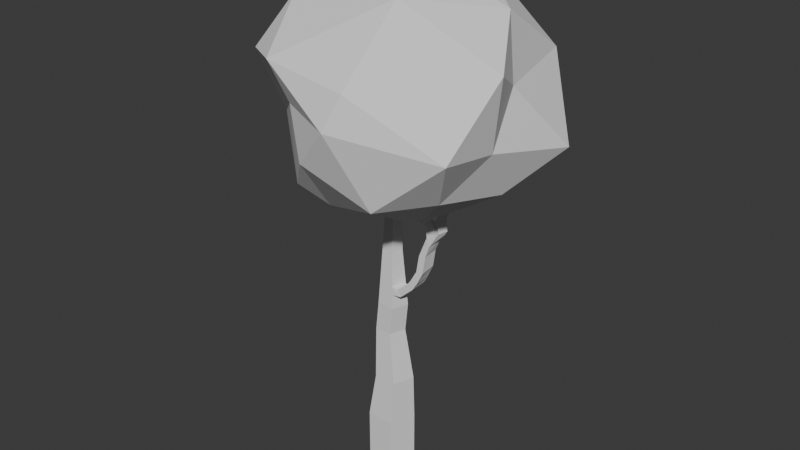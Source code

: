 # Source: Tree.blend  (saved by Blender 4.4.32; exported with 4.5.12 LTS)
import bpy
from mathutils import Matrix  # noqa: F401  (used for matrix-valued properties, if any)

bpy.ops.wm.read_factory_settings(use_empty=True)
scene = bpy.context.scene
scene.name = 'Scene'

# ---- collections
col_collection = bpy.data.collections.new('Collection'); scene.collection.children.link(col_collection)
col_collection_2 = bpy.data.collections.new('Collection 2'); scene.collection.children.link(col_collection_2)

# ---- world
world_world = bpy.data.worlds.new('World'); scene.world = world_world
world_world.use_nodes = True; world_world.node_tree.nodes.clear()
_N = world_world.node_tree.nodes; _L = world_world.node_tree.links
n0 = _N.new('ShaderNodeOutputWorld'); n0.name = 'World Output'; n0.location = (300, 300)
n1 = _N.new('ShaderNodeBackground'); n1.name = 'Background'; n1.location = (10, 300)
n1.inputs[0].default_value = (0.05088, 0.05088, 0.05088, 1.0)
_L.new(n1.outputs[0], n0.inputs[0])
n0.is_active_output = True
world_world.color = (0.05088, 0.05088, 0.05088)
world_world.sun_shadow_jitter_overblur = 0.0

# ---- meshes
me_cone = bpy.data.meshes.new('Cone')
me_cone.from_pydata([(0.0, 1.0, -1.0), (-7.451e-09, 1.0, 1.0), (0.9511, 0.309, -1.0), (0.9503, 0.309, 0.9633), (0.5878, -0.809, -1.0), (0.5873, -0.809, 0.9773), (-0.5878, -0.809, -1.0), (-0.5873, -0.809, 1.023), (-0.9511, 0.309, -1.0), (-0.9503, 0.309, 1.037), (0.9324, 0.2546, 2.926), (0.1487, 0.824, 2.92), (0.6331, -0.6667, 2.924), (-0.3356, -0.6667, 2.917), (-0.635, 0.2546, 2.915), (0.5353, 0.1928, 5.155), (-0.05794, 0.6238, 5.159), (0.3087, -0.5047, 5.156), (-0.4246, -0.5047, 5.162), (-0.6512, 0.1928, 5.164), (0.6725, 0.1928, 6.406), (0.07983, 0.6238, 6.434), (0.4461, -0.5047, 6.416), (-0.2864, -0.5047, 6.451), (-0.5128, 0.1928, 6.461), (0.4397, 0.1281, 8.873), (0.04539, 0.4146, 8.879), (0.2891, -0.3354, 8.875), (-0.1983, -0.3354, 8.883), (-0.3489, 0.1281, 8.885), (0.4606, 0.1125, 10.39), (0.1143, 0.3642, 10.39), (0.3283, -0.2946, 10.39), (-0.09976, -0.2946, 10.4), (-0.232, 0.1125, 10.4), (0.3315, 0.0768, 11.56), (0.09514, 0.2485, 11.56), (0.2412, -0.2011, 11.56), (-0.05093, -0.2011, 11.55), (-0.1412, 0.0768, 11.55), (0.1047, 0.3064, 10.98), (0.396, 0.09467, 10.97), (-0.07534, -0.2478, 10.98), (-0.1866, 0.09467, 10.98), (0.2848, -0.2478, 10.98), (-0.2905, 0.1203, 9.642), (0.07983, 0.3894, 9.637), (0.3087, -0.315, 9.633), (-0.149, -0.315, 9.64), (0.4501, 0.1203, 9.631), (0.06261, 0.5192, 7.656), (0.5561, 0.1604, 7.639), (-0.2424, -0.4201, 7.667), (-0.4309, 0.1604, 7.673), (0.3676, -0.4201, 7.646), (0.054, 0.4669, 8.268), (-0.2203, -0.3778, 8.275), (0.4979, 0.1443, 8.256), (-0.3899, 0.1443, 8.279), (0.3283, -0.3778, 8.26), (0.06261, 0.402, 9.258), (-0.1737, -0.3252, 9.261), (0.4449, 0.1242, 9.252), (-0.3197, 0.1242, 9.264), (0.2989, -0.3252, 9.254), (-0.2613, 0.1164, 10.02), (0.3185, -0.3048, 10.01), (0.09705, 0.3768, 10.02), (-0.1244, -0.3048, 10.02), (0.4554, 0.1164, 10.01), (0.4283, 0.1036, 10.68), (-0.2093, 0.1036, 10.69), (0.3065, -0.2712, 10.68), (0.1095, 0.3353, 10.68), (-0.08755, -0.2712, 10.69), (0.09992, 0.2774, 11.27), (-0.06314, -0.2245, 11.26), (0.3638, 0.08573, 11.27), (-0.1639, 0.08573, 11.26), (0.263, -0.2245, 11.27), (0.6169, 0.1771, 7.026), (-0.4718, 0.1766, 7.067), (0.4103, -0.4621, 7.029), (0.07122, 0.5715, 7.045), (-0.2644, -0.4624, 7.059), (0.6434, 0.1847, 6.714), (-0.4923, 0.1847, 6.764), (0.4265, -0.4835, 6.724), (0.07552, 0.5977, 6.739), (-0.2754, -0.4835, 6.755), (0.06691, 0.5454, 7.351), (-0.2534, -0.4412, 7.363), (0.5817, 0.1683, 7.333), (-0.4513, 0.1685, 7.37), (0.3845, -0.4417, 7.335), (-0.582, 0.1928, 5.813), (0.01095, 0.6238, 5.796), (0.3774, -0.5047, 5.786), (-0.3555, -0.5047, 5.806), (0.6039, 0.1928, 5.78), (-0.0235, 0.6238, 5.478), (-0.3901, -0.5047, 5.484), (0.5696, 0.1928, 5.467), (-0.6166, 0.1928, 5.488), (0.3431, -0.5047, 5.471), (-0.5474, 0.1928, 6.137), (0.4117, -0.5047, 6.101), (0.04539, 0.6238, 6.115), (-0.321, -0.5047, 6.129), (0.6382, 0.1928, 6.093), (-0.3801, -0.5857, 4.039), (-0.6431, 0.2237, 4.039), (0.7339, 0.2237, 4.04), (0.4709, -0.5857, 4.04), (0.04539, 0.7239, 4.04), (-0.4024, -0.5452, 4.601), (0.6346, 0.2082, 4.597), (-0.6471, 0.2082, 4.602), (0.3898, -0.5452, 4.598), (-0.006276, 0.6739, 4.6), (-0.639, 0.2392, 3.477), (0.552, -0.6262, 3.482), (0.09705, 0.774, 3.48), (-0.3579, -0.6262, 3.478), (0.8331, 0.2392, 3.483), (-0.4615, -0.7378, 1.97), (-0.7927, 0.2818, 1.976), (0.9414, 0.2818, 1.945), (0.6102, -0.7378, 1.951), (0.07436, 0.912, 1.96), (-0.3986, -0.7022, 2.443), (0.9369, 0.2682, 2.436), (-0.7138, 0.2682, 2.445), (0.6216, -0.7022, 2.437), (0.1115, 0.868, 2.44), (-0.8707, 0.2953, 1.511), (0.5989, -0.7731, 1.469), (0.03755, 0.9556, 1.485), (-0.5238, -0.7731, 1.501), (0.9458, 0.2953, 1.459), (-3.725e-09, 1.0, 0.0), (0.9507, 0.309, -0.01837), (0.5876, -0.809, -0.01135), (-0.5876, -0.809, 0.01135), (-0.9507, 0.309, 0.01837), (0.9509, 0.309, -0.5092), (0.5877, -0.809, -0.5057), (-0.5877, -0.809, -0.4943), (-0.9509, 0.309, -0.4908), (-1.863e-09, 1.0, -0.5), (0.0, -0.809, -1.0), (0.0, -0.809, 1.0), (0.1487, -0.6667, 2.92), (-0.05794, -0.5047, 5.159), (0.07983, -0.5047, 6.434), (0.04539, -0.3354, 8.879), (0.1143, -0.2946, 10.39), (0.09514, -0.2011, 11.56), (0.1047, -0.2478, 10.98), (0.07983, -0.315, 9.637), (0.06261, -0.4201, 7.656), (0.054, -0.3778, 8.268), (0.06261, -0.3252, 9.258), (0.09705, -0.3048, 10.02), (0.1095, -0.2712, 10.68), (0.09992, -0.2245, 11.27), (0.07122, -0.4624, 7.045), (0.07552, -0.4835, 6.739), (0.06691, -0.4412, 7.351), (0.01095, -0.5047, 5.796), (-0.0235, -0.5047, 5.478), (0.04539, -0.5047, 6.115), (0.04539, -0.5857, 4.04), (-0.006275, -0.5452, 4.6), (0.09705, -0.6262, 3.48), (0.07436, -0.7378, 1.96), (0.1115, -0.7022, 2.44), (0.03755, -0.7731, 1.485), (0.0, -0.809, 5.96e-08), (0.0, -0.809, -0.5), (0.7929, 0.2146, 7.384), (0.9609, 0.2185, 7.124), (0.6394, -0.4052, 7.326), (0.7998, -0.431, 7.063), (1.174, 0.229, 7.825), (1.46, 0.238, 7.706), (1.109, -0.4019, 7.731), (1.392, -0.4232, 7.608), (1.319, 0.244, 8.083), (1.624, 0.2586, 8.032), (1.291, -0.3898, 7.99), (1.594, -0.4057, 7.936), (1.536, 0.274, 8.54), (1.845, 0.2953, 8.557), (1.543, -0.3618, 8.457), (1.851, -0.3709, 8.47), (1.601, 0.3426, 9.242), (1.909, 0.3656, 9.274), (1.615, -0.2934, 9.162), (1.922, -0.3009, 9.19), (1.864, 0.2475, 9.96), (2.108, 0.4014, 9.772), (1.816, -0.08371, 9.926), (2.068, -0.2621, 9.674), (2.174, 0.1962, 10.14), (2.389, 0.2866, 10.09), (2.112, -0.0112, 10.16), (2.287, -0.1356, 10.09), (1.741, 0.3078, 10.33), (1.689, -0.02306, 10.3), (2.042, 0.2471, 10.48), (1.997, 0.03494, 10.46), (1.613, 0.2782, 10.53), (1.581, 0.04627, 10.5), (1.817, 0.2378, 10.64), (1.788, 0.08898, 10.63), (1.501, 0.3164, 10.78), (1.46, 0.08529, 10.76), (1.72, 0.271, 10.86), (1.685, 0.1229, 10.85), (1.361, 0.3649, 11.09), (1.315, 0.1344, 11.08), (1.584, 0.317, 11.16), (1.547, 0.1694, 11.16), (1.267, 0.4307, 11.49), (1.225, 0.1996, 11.47), (1.485, 0.3853, 11.57), (1.45, 0.2373, 11.56), (1.131, 0.4627, 11.71), (1.1, 0.2308, 11.69), (1.335, 0.4223, 11.83), (1.307, 0.2735, 11.81), (2.262, 0.2547, 10.31), (2.477, 0.3443, 10.26), (2.2, 0.04753, 10.33), (2.373, -0.07763, 10.26), (2.162, 0.2909, 10.56), (2.378, 0.3933, 10.56), (2.108, 0.08009, 10.55), (2.3, -0.03277, 10.52), (2.177, 0.3746, 10.9), (2.391, 0.4626, 10.84), (2.114, 0.168, 10.93), (2.285, 0.04137, 10.86), (2.291, 0.5001, 11.34), (2.507, 0.5935, 11.3), (2.231, 0.2918, 11.36), (2.41, 0.1701, 11.3), (2.21, 0.6571, 12.09), (2.425, 0.7607, 12.1), (2.157, 0.4461, 12.09), (2.35, 0.3344, 12.06)], [], [(140, 1, 3, 141), (141, 3, 5, 142), (178, 151, 7, 143), (132, 130, 13, 14), (143, 7, 9, 144), (144, 9, 1, 140), (0, 2, 4, 150, 6, 8), (117, 115, 18, 19), (133, 131, 10, 12), (134, 132, 14, 11), (131, 134, 11, 10), (176, 133, 12, 152), (107, 105, 24, 21), (118, 116, 15, 17), (119, 117, 19, 16), (173, 118, 17, 153), (116, 119, 16, 15), (57, 55, 26, 25), (171, 106, 22, 154), (109, 107, 21, 20), (105, 108, 23, 24), (106, 109, 20, 22), (67, 65, 34, 31), (58, 56, 28, 29), (59, 57, 25, 27), (55, 58, 29, 26), (161, 59, 27, 155), (77, 75, 36, 35), (163, 66, 32, 156), (69, 67, 31, 30), (65, 68, 33, 34), (66, 69, 30, 32), (35, 36, 39, 38, 157, 37), (78, 76, 38, 39), (79, 77, 35, 37), (75, 78, 39, 36), (165, 79, 37, 157), (164, 72, 44, 158), (73, 71, 43, 40), (72, 70, 41, 44), (71, 74, 42, 43), (70, 73, 40, 41), (64, 62, 49, 47), (63, 61, 48, 45), (62, 60, 46, 49), (162, 64, 47, 159), (60, 63, 45, 46), (168, 94, 54, 160), (90, 93, 53, 50), (94, 92, 51, 54), (93, 91, 52, 53), (92, 90, 50, 51), (160, 54, 59, 161), (50, 53, 58, 55), (54, 51, 57, 59), (53, 52, 56, 58), (51, 50, 55, 57), (26, 29, 63, 60), (155, 27, 64, 162), (25, 26, 60, 62), (29, 28, 61, 63), (27, 25, 62, 64), (47, 49, 69, 66), (45, 48, 68, 65), (49, 46, 67, 69), (159, 47, 66, 163), (46, 45, 65, 67), (30, 31, 73, 70), (34, 33, 74, 71), (32, 30, 70, 72), (31, 34, 71, 73), (156, 32, 72, 164), (158, 44, 79, 165), (40, 43, 78, 75), (44, 41, 77, 79), (43, 42, 76, 78), (41, 40, 75, 77), (85, 88, 83, 80), (86, 89, 84, 81), (87, 85, 80, 82), (88, 86, 81, 83), (167, 87, 82, 166), (154, 22, 87, 167), (21, 24, 86, 88), (22, 20, 85, 87), (24, 23, 89, 86), (20, 21, 88, 85), (80, 83, 90, 92), (81, 84, 91, 93), (94, 82, 183, 182), (83, 81, 93, 90), (166, 82, 94, 168), (104, 102, 99, 97), (103, 101, 98, 95), (102, 100, 96, 99), (170, 104, 97, 169), (100, 103, 95, 96), (16, 19, 103, 100), (153, 17, 104, 170), (15, 16, 100, 102), (19, 18, 101, 103), (17, 15, 102, 104), (97, 99, 109, 106), (95, 98, 108, 105), (99, 96, 107, 109), (169, 97, 106, 171), (96, 95, 105, 107), (124, 122, 114, 112), (174, 121, 113, 172), (122, 120, 111, 114), (121, 124, 112, 113), (120, 123, 110, 111), (112, 114, 119, 116), (172, 113, 118, 173), (114, 111, 117, 119), (113, 112, 116, 118), (111, 110, 115, 117), (14, 13, 123, 120), (12, 10, 124, 121), (11, 14, 120, 122), (152, 12, 121, 174), (10, 11, 122, 124), (177, 136, 128, 175), (139, 137, 129, 127), (137, 135, 126, 129), (136, 139, 127, 128), (135, 138, 125, 126), (175, 128, 133, 176), (127, 129, 134, 131), (129, 126, 132, 134), (128, 127, 131, 133), (126, 125, 130, 132), (9, 7, 138, 135), (5, 3, 139, 136), (1, 9, 135, 137), (3, 1, 137, 139), (151, 5, 136, 177), (148, 144, 140, 149), (147, 143, 144, 148), (179, 178, 143, 147), (145, 141, 142, 146), (149, 140, 141, 145), (0, 149, 145, 2), (2, 145, 146, 4), (150, 179, 147, 6), (6, 147, 148, 8), (8, 148, 149, 0), (4, 146, 179, 150), (146, 142, 178, 179), (7, 151, 177, 138), (125, 175, 176, 130), (138, 177, 175, 125), (13, 152, 174, 123), (110, 172, 173, 115), (123, 174, 172, 110), (98, 169, 171, 108), (18, 153, 170, 101), (101, 170, 169, 98), (84, 166, 168, 91), (23, 154, 167, 89), (89, 167, 166, 84), (42, 158, 165, 76), (33, 156, 164, 74), (48, 159, 163, 68), (28, 155, 162, 61), (52, 160, 161, 56), (91, 168, 160, 52), (61, 162, 159, 48), (74, 164, 158, 42), (76, 165, 157, 38), (68, 163, 156, 33), (56, 161, 155, 28), (108, 171, 154, 23), (115, 173, 153, 18), (130, 176, 152, 13), (142, 5, 151, 178), (180, 182, 186, 184), (80, 92, 180, 181), (82, 80, 181, 183), (92, 94, 182, 180), (186, 187, 191, 190), (182, 183, 187, 186), (183, 181, 185, 187), (181, 180, 184, 185), (191, 189, 193, 195), (187, 185, 189, 191), (185, 184, 188, 189), (184, 186, 190, 188), (192, 194, 198, 196), (189, 188, 192, 193), (188, 190, 194, 192), (190, 191, 195, 194), (199, 197, 201, 203), (194, 195, 199, 198), (195, 193, 197, 199), (193, 192, 196, 197), (203, 201, 205, 207), (197, 196, 200, 201), (196, 198, 202, 200), (198, 199, 203, 202), (207, 205, 233, 235), (201, 200, 204, 205), (200, 202, 209, 208), (202, 203, 207, 206), (209, 211, 215, 213), (204, 200, 208, 210), (202, 206, 211, 209), (206, 204, 210, 211), (215, 214, 218, 219), (211, 210, 214, 215), (210, 208, 212, 214), (208, 209, 213, 212), (218, 216, 220, 222), (214, 212, 216, 218), (212, 213, 217, 216), (213, 215, 219, 217), (221, 223, 227, 225), (216, 217, 221, 220), (217, 219, 223, 221), (219, 218, 222, 223), (226, 224, 228, 230), (223, 222, 226, 227), (222, 220, 224, 226), (220, 221, 225, 224), (228, 229, 231, 230), (224, 225, 229, 228), (225, 227, 231, 229), (227, 226, 230, 231), (234, 235, 239, 238), (205, 204, 232, 233), (204, 206, 234, 232), (206, 207, 235, 234), (239, 237, 241, 243), (235, 233, 237, 239), (233, 232, 236, 237), (232, 234, 238, 236), (240, 242, 246, 244), (237, 236, 240, 241), (236, 238, 242, 240), (238, 239, 243, 242), (247, 245, 249, 251), (242, 243, 247, 246), (243, 241, 245, 247), (241, 240, 244, 245), (251, 249, 248, 250), (245, 244, 248, 249), (244, 246, 250, 248), (246, 247, 251, 250)])
_uv = me_cone.uv_layers.new(name='UVMap')
_uv.uv.foreach_set('vector', [1.0, 0.75, 1.0, 1.0, 0.8, 1.0, 0.8, 0.75, 0.8, 0.75, 0.8, 1.0, 0.6, 1.0, 0.6, 0.75, 0.5, 0.75, 0.5, 1.0, 0.4, 1.0, 0.4, 0.75, 0.2, 1.0, 0.4, 1.0, 0.4, 1.0, 0.2, 1.0, 0.4, 0.75, 0.4, 1.0, 0.2, 1.0, 0.2, 0.75, 0.2, 0.75, 0.2, 1.0, 2.98e-08, 1.0, 2.98e-08, 0.75, 0.75, 0.49, 0.9783, 0.3242, 0.8911, 0.05584, 0.75, 0.05584, 0.6089, 0.05584, 0.5217, 0.3242, 0.2, 1.0, 0.4, 1.0, 0.4, 1.0, 0.2, 1.0, 0.6, 1.0, 0.8, 1.0, 0.8, 1.0, 0.6, 1.0, 2.98e-08, 1.0, 0.2, 1.0, 0.2, 1.0, 2.98e-08, 1.0, 0.8, 1.0, 1.0, 1.0, 1.0, 1.0, 0.8, 1.0, 0.5, 1.0, 0.6, 1.0, 0.6, 1.0, 0.5, 1.0, 2.98e-08, 1.0, 0.2, 1.0, 0.2, 1.0, 2.98e-08, 1.0, 0.6, 1.0, 0.8, 1.0, 0.8, 1.0, 0.6, 1.0, 2.98e-08, 1.0, 0.2, 1.0, 0.2, 1.0, 2.98e-08, 1.0, 0.5, 1.0, 0.6, 1.0, 0.6, 1.0, 0.5, 1.0, 0.8, 1.0, 1.0, 1.0, 1.0, 1.0, 0.8, 1.0, 0.8, 1.0, 1.0, 1.0, 1.0, 1.0, 0.8, 1.0, 0.5, 1.0, 0.6, 1.0, 0.6, 1.0, 0.5, 1.0, 0.8, 1.0, 1.0, 1.0, 1.0, 1.0, 0.8, 1.0, 0.2, 1.0, 0.4, 1.0, 0.4, 1.0, 0.2, 1.0, 0.6, 1.0, 0.8, 1.0, 0.8, 1.0, 0.6, 1.0, 2.98e-08, 1.0, 0.2, 1.0, 0.2, 1.0, 2.98e-08, 1.0, 0.2, 1.0, 0.4, 1.0, 0.4, 1.0, 0.2, 1.0, 0.6, 1.0, 0.8, 1.0, 0.8, 1.0, 0.6, 1.0, 2.98e-08, 1.0, 0.2, 1.0, 0.2, 1.0, 2.98e-08, 1.0, 0.5, 1.0, 0.6, 1.0, 0.6, 1.0, 0.5, 1.0, 0.8, 1.0, 1.0, 1.0, 1.0, 1.0, 0.8, 1.0, 0.5, 1.0, 0.6, 1.0, 0.6, 1.0, 0.5, 1.0, 0.8, 1.0, 1.0, 1.0, 1.0, 1.0, 0.8, 1.0, 0.2, 1.0, 0.4, 1.0, 0.4, 1.0, 0.2, 1.0, 0.6, 1.0, 0.8, 1.0, 0.8, 1.0, 0.6, 1.0, 0.4783, 0.3242, 0.25, 0.49, 0.02175, 0.3242, 0.1089, 0.05584, 0.25, 0.05584, 0.3911, 0.05584, 0.2, 1.0, 0.4, 1.0, 0.4, 1.0, 0.2, 1.0, 0.6, 1.0, 0.8, 1.0, 0.8, 1.0, 0.6, 1.0, 2.98e-08, 1.0, 0.2, 1.0, 0.2, 1.0, 2.98e-08, 1.0, 0.5, 1.0, 0.6, 1.0, 0.6, 1.0, 0.5, 1.0, 0.5, 1.0, 0.6, 1.0, 0.6, 1.0, 0.5, 1.0, 2.98e-08, 1.0, 0.2, 1.0, 0.2, 1.0, 2.98e-08, 1.0, 0.6, 1.0, 0.8, 1.0, 0.8, 1.0, 0.6, 1.0, 0.2, 1.0, 0.4, 1.0, 0.4, 1.0, 0.2, 1.0, 0.8, 1.0, 1.0, 1.0, 1.0, 1.0, 0.8, 1.0, 0.6, 1.0, 0.8, 1.0, 0.8, 1.0, 0.6, 1.0, 0.2, 1.0, 0.4, 1.0, 0.4, 1.0, 0.2, 1.0, 0.8, 1.0, 1.0, 1.0, 1.0, 1.0, 0.8, 1.0, 0.5, 1.0, 0.6, 1.0, 0.6, 1.0, 0.5, 1.0, 2.98e-08, 1.0, 0.2, 1.0, 0.2, 1.0, 2.98e-08, 1.0, 0.5, 1.0, 0.6, 1.0, 0.6, 1.0, 0.5, 1.0, 2.98e-08, 1.0, 0.2, 1.0, 0.2, 1.0, 2.98e-08, 1.0, 0.6, 1.0, 0.8, 1.0, 0.8, 1.0, 0.6, 1.0, 0.2, 1.0, 0.4, 1.0, 0.4, 1.0, 0.2, 1.0, 0.8, 1.0, 1.0, 1.0, 1.0, 1.0, 0.8, 1.0, 0.5, 1.0, 0.6, 1.0, 0.6, 1.0, 0.5, 1.0, 2.98e-08, 1.0, 0.2, 1.0, 0.2, 1.0, 2.98e-08, 1.0, 0.6, 1.0, 0.8, 1.0, 0.8, 1.0, 0.6, 1.0, 0.2, 1.0, 0.4, 1.0, 0.4, 1.0, 0.2, 1.0, 0.8, 1.0, 1.0, 1.0, 1.0, 1.0, 0.8, 1.0, 2.98e-08, 1.0, 0.2, 1.0, 0.2, 1.0, 2.98e-08, 1.0, 0.5, 1.0, 0.6, 1.0, 0.6, 1.0, 0.5, 1.0, 0.8, 1.0, 1.0, 1.0, 1.0, 1.0, 0.8, 1.0, 0.2, 1.0, 0.4, 1.0, 0.4, 1.0, 0.2, 1.0, 0.6, 1.0, 0.8, 1.0, 0.8, 1.0, 0.6, 1.0, 0.6, 1.0, 0.8, 1.0, 0.8, 1.0, 0.6, 1.0, 0.2, 1.0, 0.4, 1.0, 0.4, 1.0, 0.2, 1.0, 0.8, 1.0, 1.0, 1.0, 1.0, 1.0, 0.8, 1.0, 0.5, 1.0, 0.6, 1.0, 0.6, 1.0, 0.5, 1.0, 2.98e-08, 1.0, 0.2, 1.0, 0.2, 1.0, 2.98e-08, 1.0, 0.8, 1.0, 1.0, 1.0, 1.0, 1.0, 0.8, 1.0, 0.2, 1.0, 0.4, 1.0, 0.4, 1.0, 0.2, 1.0, 0.6, 1.0, 0.8, 1.0, 0.8, 1.0, 0.6, 1.0, 2.98e-08, 1.0, 0.2, 1.0, 0.2, 1.0, 2.98e-08, 1.0, 0.5, 1.0, 0.6, 1.0, 0.6, 1.0, 0.5, 1.0, 0.5, 1.0, 0.6, 1.0, 0.6, 1.0, 0.5, 1.0, 2.98e-08, 1.0, 0.2, 1.0, 0.2, 1.0, 2.98e-08, 1.0, 0.6, 1.0, 0.8, 1.0, 0.8, 1.0, 0.6, 1.0, 0.2, 1.0, 0.4, 1.0, 0.4, 1.0, 0.2, 1.0, 0.8, 1.0, 1.0, 1.0, 1.0, 1.0, 0.8, 1.0, 0.8, 1.0, 1.0, 1.0, 1.0, 1.0, 0.8, 1.0, 0.2, 1.0, 0.4, 1.0, 0.4, 1.0, 0.2, 1.0, 0.6, 1.0, 0.8, 1.0, 0.8, 1.0, 0.6, 1.0, 2.98e-08, 1.0, 0.2, 1.0, 0.2, 1.0, 2.98e-08, 1.0, 0.5, 1.0, 0.6, 1.0, 0.6, 1.0, 0.5, 1.0, 0.5, 1.0, 0.6, 1.0, 0.6, 1.0, 0.5, 1.0, 2.98e-08, 1.0, 0.2, 1.0, 0.2, 1.0, 2.98e-08, 1.0, 0.6, 1.0, 0.8, 1.0, 0.8, 1.0, 0.6, 1.0, 0.2, 1.0, 0.4, 1.0, 0.4, 1.0, 0.2, 1.0, 0.8, 1.0, 1.0, 1.0, 1.0, 1.0, 0.8, 1.0, 0.8, 1.0, 1.0, 1.0, 1.0, 1.0, 0.8, 1.0, 0.2, 1.0, 0.4, 1.0, 0.4, 1.0, 0.2, 1.0, 0.6, 1.0, 0.6, 1.0, 0.6, 1.0, 0.6, 1.0, 2.98e-08, 1.0, 0.2, 1.0, 0.2, 1.0, 2.98e-08, 1.0, 0.5, 1.0, 0.6, 1.0, 0.6, 1.0, 0.5, 1.0, 0.6, 1.0, 0.8, 1.0, 0.8, 1.0, 0.6, 1.0, 0.2, 1.0, 0.4, 1.0, 0.4, 1.0, 0.2, 1.0, 0.8, 1.0, 1.0, 1.0, 1.0, 1.0, 0.8, 1.0, 0.5, 1.0, 0.6, 1.0, 0.6, 1.0, 0.5, 1.0, 2.98e-08, 1.0, 0.2, 1.0, 0.2, 1.0, 2.98e-08, 1.0, 2.98e-08, 1.0, 0.2, 1.0, 0.2, 1.0, 2.98e-08, 1.0, 0.5, 1.0, 0.6, 1.0, 0.6, 1.0, 0.5, 1.0, 0.8, 1.0, 1.0, 1.0, 1.0, 1.0, 0.8, 1.0, 0.2, 1.0, 0.4, 1.0, 0.4, 1.0, 0.2, 1.0, 0.6, 1.0, 0.8, 1.0, 0.8, 1.0, 0.6, 1.0, 0.6, 1.0, 0.8, 1.0, 0.8, 1.0, 0.6, 1.0, 0.2, 1.0, 0.4, 1.0, 0.4, 1.0, 0.2, 1.0, 0.8, 1.0, 1.0, 1.0, 1.0, 1.0, 0.8, 1.0, 0.5, 1.0, 0.6, 1.0, 0.6, 1.0, 0.5, 1.0, 2.98e-08, 1.0, 0.2, 1.0, 0.2, 1.0, 2.98e-08, 1.0, 0.8, 1.0, 1.0, 1.0, 1.0, 1.0, 0.8, 1.0, 0.5, 1.0, 0.6, 1.0, 0.6, 1.0, 0.5, 1.0, 2.98e-08, 1.0, 0.2, 1.0, 0.2, 1.0, 2.98e-08, 1.0, 0.6, 1.0, 0.8, 1.0, 0.8, 1.0, 0.6, 1.0, 0.2, 1.0, 0.4, 1.0, 0.4, 1.0, 0.2, 1.0, 0.8, 1.0, 1.0, 1.0, 1.0, 1.0, 0.8, 1.0, 0.5, 1.0, 0.6, 1.0, 0.6, 1.0, 0.5, 1.0, 2.98e-08, 1.0, 0.2, 1.0, 0.2, 1.0, 2.98e-08, 1.0, 0.6, 1.0, 0.8, 1.0, 0.8, 1.0, 0.6, 1.0, 0.2, 1.0, 0.4, 1.0, 0.4, 1.0, 0.2, 1.0, 0.2, 1.0, 0.4, 1.0, 0.4, 1.0, 0.2, 1.0, 0.6, 1.0, 0.8, 1.0, 0.8, 1.0, 0.6, 1.0, 2.98e-08, 1.0, 0.2, 1.0, 0.2, 1.0, 2.98e-08, 1.0, 0.5, 1.0, 0.6, 1.0, 0.6, 1.0, 0.5, 1.0, 0.8, 1.0, 1.0, 1.0, 1.0, 1.0, 0.8, 1.0, 0.5, 1.0, 0.6, 1.0, 0.6, 1.0, 0.5, 1.0, 0.8, 1.0, 1.0, 1.0, 1.0, 1.0, 0.8, 1.0, 2.98e-08, 1.0, 0.2, 1.0, 0.2, 1.0, 2.98e-08, 1.0, 0.6, 1.0, 0.8, 1.0, 0.8, 1.0, 0.6, 1.0, 0.2, 1.0, 0.4, 1.0, 0.4, 1.0, 0.2, 1.0, 0.5, 1.0, 0.6, 1.0, 0.6, 1.0, 0.5, 1.0, 0.8, 1.0, 1.0, 1.0, 1.0, 1.0, 0.8, 1.0, 2.98e-08, 1.0, 0.2, 1.0, 0.2, 1.0, 2.98e-08, 1.0, 0.6, 1.0, 0.8, 1.0, 0.8, 1.0, 0.6, 1.0, 0.2, 1.0, 0.4, 1.0, 0.4, 1.0, 0.2, 1.0, 0.2, 1.0, 0.4, 1.0, 0.4, 1.0, 0.2, 1.0, 0.6, 1.0, 0.8, 1.0, 0.8, 1.0, 0.6, 1.0, 2.98e-08, 1.0, 0.2, 1.0, 0.2, 1.0, 2.98e-08, 1.0, 0.8, 1.0, 1.0, 1.0, 1.0, 1.0, 0.8, 1.0, 0.5, 1.0, 0.6, 1.0, 0.6, 1.0, 0.5, 1.0, 0.2, 0.625, 0.2, 0.75, 2.98e-08, 0.75, 2.98e-08, 0.625, 0.4, 0.625, 0.4, 0.75, 0.2, 0.75, 0.2, 0.625, 0.5, 0.625, 0.5, 0.75, 0.4, 0.75, 0.4, 0.625, 0.8, 0.625, 0.8, 0.75, 0.6, 0.75, 0.6, 0.625, 1.0, 0.625, 1.0, 0.75, 0.8, 0.75, 0.8, 0.625, 1.0, 0.5, 1.0, 0.625, 0.8, 0.625, 0.8, 0.5, 0.8, 0.5, 0.8, 0.625, 0.6, 0.625, 0.6, 0.5, 0.5, 0.5, 0.5, 0.625, 0.4, 0.625, 0.4, 0.5, 0.4, 0.5, 0.4, 0.625, 0.2, 0.625, 0.2, 0.5, 0.2, 0.5, 0.2, 0.625, 2.98e-08, 0.625, 2.98e-08, 0.5, 0.6, 0.5, 0.6, 0.625, 0.5, 0.625, 0.5, 0.5, 0.6, 0.625, 0.6, 0.75, 0.5, 0.75, 0.5, 0.625, 0.4, 1.0, 0.5, 1.0, 0.5, 1.0, 0.4, 1.0, 0.4, 1.0, 0.5, 1.0, 0.5, 1.0, 0.4, 1.0, 0.4, 1.0, 0.5, 1.0, 0.5, 1.0, 0.4, 1.0, 0.4, 1.0, 0.5, 1.0, 0.5, 1.0, 0.4, 1.0, 0.4, 1.0, 0.5, 1.0, 0.5, 1.0, 0.4, 1.0, 0.4, 1.0, 0.5, 1.0, 0.5, 1.0, 0.4, 1.0, 0.4, 1.0, 0.5, 1.0, 0.5, 1.0, 0.4, 1.0, 0.4, 1.0, 0.5, 1.0, 0.5, 1.0, 0.4, 1.0, 0.4, 1.0, 0.5, 1.0, 0.5, 1.0, 0.4, 1.0, 0.4, 1.0, 0.5, 1.0, 0.5, 1.0, 0.4, 1.0, 0.4, 1.0, 0.5, 1.0, 0.5, 1.0, 0.4, 1.0, 0.4, 1.0, 0.5, 1.0, 0.5, 1.0, 0.4, 1.0, 0.4, 1.0, 0.5, 1.0, 0.5, 1.0, 0.4, 1.0, 0.4, 1.0, 0.5, 1.0, 0.5, 1.0, 0.4, 1.0, 0.4, 1.0, 0.5, 1.0, 0.5, 1.0, 0.4, 1.0, 0.4, 1.0, 0.5, 1.0, 0.5, 1.0, 0.4, 1.0, 0.4, 1.0, 0.5, 1.0, 0.5, 1.0, 0.4, 1.0, 0.4, 1.0, 0.5, 1.0, 0.5, 1.0, 0.4, 1.0, 0.4, 1.0, 0.5, 1.0, 0.5, 1.0, 0.4, 1.0, 0.4, 1.0, 0.5, 1.0, 0.5, 1.0, 0.4, 1.0, 0.4, 1.0, 0.5, 1.0, 0.5, 1.0, 0.4, 1.0, 0.4, 1.0, 0.5, 1.0, 0.5, 1.0, 0.4, 1.0, 0.4, 1.0, 0.5, 1.0, 0.5, 1.0, 0.4, 1.0, 0.4, 1.0, 0.5, 1.0, 0.5, 1.0, 0.4, 1.0, 0.4, 1.0, 0.5, 1.0, 0.5, 1.0, 0.4, 1.0, 0.4, 1.0, 0.5, 1.0, 0.5, 1.0, 0.4, 1.0, 0.6, 0.75, 0.6, 1.0, 0.5, 1.0, 0.5, 0.75, 0.8, 1.0, 0.6, 1.0, 0.6, 1.0, 0.8, 1.0, 0.8, 1.0, 0.8, 1.0, 0.8, 1.0, 0.8, 1.0, 0.6, 1.0, 0.8, 1.0, 0.8, 1.0, 0.6, 1.0, 0.8, 1.0, 0.6, 1.0, 0.6, 1.0, 0.8, 1.0, 0.6, 1.0, 0.6, 1.0, 0.6, 1.0, 0.6, 1.0, 0.6, 1.0, 0.6, 1.0, 0.6, 1.0, 0.6, 1.0, 0.6, 1.0, 0.8, 1.0, 0.8, 1.0, 0.6, 1.0, 0.8, 1.0, 0.8, 1.0, 0.8, 1.0, 0.8, 1.0, 0.6, 1.0, 0.8, 1.0, 0.8, 1.0, 0.6, 1.0, 0.6, 1.0, 0.8, 1.0, 0.8, 1.0, 0.6, 1.0, 0.8, 1.0, 0.8, 1.0, 0.8, 1.0, 0.8, 1.0, 0.8, 1.0, 0.6, 1.0, 0.6, 1.0, 0.8, 1.0, 0.8, 1.0, 0.6, 1.0, 0.6, 1.0, 0.8, 1.0, 0.8, 1.0, 0.8, 1.0, 0.8, 1.0, 0.8, 1.0, 0.8, 1.0, 0.6, 1.0, 0.6, 1.0, 0.8, 1.0, 0.6, 1.0, 0.6, 1.0, 0.6, 1.0, 0.6, 1.0, 0.6, 1.0, 0.8, 1.0, 0.8, 1.0, 0.6, 1.0, 0.6, 1.0, 0.6, 1.0, 0.6, 1.0, 0.6, 1.0, 0.6, 1.0, 0.8, 1.0, 0.8, 1.0, 0.6, 1.0, 0.8, 1.0, 0.8, 1.0, 0.8, 1.0, 0.8, 1.0, 0.6, 1.0, 0.8, 1.0, 0.8, 1.0, 0.6, 1.0, 0.8, 1.0, 0.8, 1.0, 0.8, 1.0, 0.8, 1.0, 0.8, 1.0, 0.6, 1.0, 0.6, 1.0, 0.8, 1.0, 0.6, 1.0, 0.6, 1.0, 0.6, 1.0, 0.6, 1.0, 0.6, 1.0, 0.8, 1.0, 0.8, 1.0, 0.6, 1.0, 0.8, 1.0, 0.8, 1.0, 0.8, 1.0, 0.8, 1.0, 0.8, 1.0, 0.6, 1.0, 0.6, 1.0, 0.8, 1.0, 0.6, 1.0, 0.6, 1.0, 0.6, 1.0, 0.6, 1.0, 0.6, 1.0, 0.6, 1.0, 0.6, 1.0, 0.6, 1.0, 0.8, 1.0, 0.8, 1.0, 0.8, 1.0, 0.8, 1.0, 0.6, 1.0, 0.6, 1.0, 0.6, 1.0, 0.6, 1.0, 0.6, 1.0, 0.8, 1.0, 0.8, 1.0, 0.6, 1.0, 0.6, 1.0, 0.8, 1.0, 0.8, 1.0, 0.6, 1.0, 0.6, 1.0, 0.8, 1.0, 0.8, 1.0, 0.6, 1.0, 0.8, 1.0, 0.8, 1.0, 0.8, 1.0, 0.8, 1.0, 0.8, 1.0, 0.6, 1.0, 0.6, 1.0, 0.8, 1.0, 0.8, 1.0, 0.8, 1.0, 0.8, 1.0, 0.8, 1.0, 0.8, 1.0, 0.8, 1.0, 0.8, 1.0, 0.8, 1.0, 0.8, 1.0, 0.6, 1.0, 0.6, 1.0, 0.8, 1.0, 0.6, 1.0, 0.6, 1.0, 0.6, 1.0, 0.6, 1.0, 0.6, 1.0, 0.6, 1.0, 0.6, 1.0, 0.6, 1.0, 0.8, 1.0, 0.6, 1.0, 0.6, 1.0, 0.8, 1.0, 0.6, 1.0, 0.6, 1.0, 0.6, 1.0, 0.6, 1.0, 0.6, 1.0, 0.8, 1.0, 0.8, 1.0, 0.6, 1.0, 0.8, 1.0, 0.8, 1.0, 0.8, 1.0, 0.8, 1.0, 0.6, 1.0, 0.8, 1.0, 0.8, 1.0, 0.6, 1.0, 0.8, 1.0, 0.8, 1.0, 0.8, 1.0, 0.8, 1.0, 0.8, 1.0, 0.6, 1.0, 0.6, 1.0, 0.8, 1.0, 0.8, 1.0, 0.6, 1.0, 0.6, 1.0, 0.8, 1.0, 0.8, 1.0, 0.6, 1.0, 0.6, 1.0, 0.8, 1.0, 0.6, 1.0, 0.6, 1.0, 0.6, 1.0, 0.6, 1.0, 0.6, 1.0, 0.8, 1.0, 0.8, 1.0, 0.6, 1.0, 0.6, 1.0, 0.6, 1.0, 0.6, 1.0, 0.6, 1.0, 0.8, 1.0, 0.8, 1.0, 0.8, 1.0, 0.8, 1.0, 0.8, 1.0, 0.6, 1.0, 0.6, 1.0, 0.8, 1.0, 0.6, 1.0, 0.6, 1.0, 0.6, 1.0, 0.6, 1.0, 0.6, 1.0, 0.8, 1.0, 0.8, 1.0, 0.6, 1.0, 0.6, 1.0, 0.8, 1.0, 0.8, 1.0, 0.6, 1.0, 0.8, 1.0, 0.8, 1.0, 0.8, 1.0, 0.8, 1.0, 0.8, 1.0, 0.6, 1.0, 0.6, 1.0, 0.8, 1.0, 0.8, 1.0, 0.6, 1.0, 0.6, 1.0, 0.8, 1.0, 0.8, 1.0, 0.8, 1.0, 0.8, 1.0, 0.8, 1.0, 0.8, 1.0, 0.6, 1.0, 0.6, 1.0, 0.8, 1.0, 0.6, 1.0, 0.6, 1.0, 0.6, 1.0, 0.6, 1.0, 0.6, 1.0, 0.8, 1.0, 0.8, 1.0, 0.6, 1.0, 0.6, 1.0, 0.6, 1.0, 0.6, 1.0, 0.6, 1.0, 0.6, 1.0, 0.8, 1.0, 0.8, 1.0, 0.6, 1.0, 0.8, 1.0, 0.8, 1.0, 0.8, 1.0, 0.8, 1.0, 0.6, 1.0, 0.8, 1.0, 0.8, 1.0, 0.6, 1.0, 0.8, 1.0, 0.8, 1.0, 0.8, 1.0, 0.8, 1.0, 0.8, 1.0, 0.6, 1.0, 0.6, 1.0, 0.8, 1.0, 0.6, 1.0, 0.6, 1.0, 0.6, 1.0, 0.6, 1.0])
me_cone.update()
me_icosphere_001 = bpy.data.meshes.new('Icosphere.001')
me_icosphere_001.from_pydata([(0.0, 0.0, -1.0), (0.7236, -0.5257, -0.4472), (-0.142, -0.8138, -0.3181), (-0.685, 0.213, -0.6211), (-0.2779, 0.9243, -0.4618), (0.7236, 0.5257, -0.4472), (0.2405, -0.8548, 0.4405), (-0.7236, -0.5257, 0.4472), (-0.7597, 0.5054, 0.5354), (0.2279, 1.008, 0.6047), (0.8944, 0.0, 0.4472), (-0.01269, 0.1686, 1.368), (-0.1627, -0.4855, -0.8535), (0.4253, -0.309, -0.8507), (0.4136, -0.8099, -0.5362), (0.8506, 0.0, -0.5257), (0.4253, 0.309, -0.8507), (-0.5304, 0.2328, -0.8966), (-0.3667, -0.578, -0.6889), (-0.1632, 0.5364, -0.8578), (-0.621, 0.6777, -0.4465), (0.2629, 0.809, -0.5257), (0.9511, -0.309, 0.0), (1.057, 0.4566, -0.1899), (0.154, -0.9507, 0.1158), (0.9318, -0.7883, 0.06794), (-0.6304, -0.3463, -0.1712), (-0.2487, -0.7568, 0.1693), (-0.6234, 0.7641, 0.09307), (-0.9585, 0.6765, -0.0726), (0.6938, 0.9566, -0.1899), (0.0, 1.0, 0.0), (1.051, -0.3975, 0.6996), (-0.394, -0.7956, 0.523), (-0.8527, 0.1033, 0.5053), (-0.2964, 0.6608, 0.6392), (0.7457, 0.8054, 0.4934), (0.3037, -0.3677, 1.098), (0.7893, 0.112, 1.011), (-0.5477, -0.2887, 0.9379), (-0.4097, 0.4262, 1.066), (0.1295, 0.7751, 1.224)], [], [(0, 13, 12), (1, 13, 15), (0, 12, 17), (0, 17, 19), (0, 19, 16), (1, 15, 22), (2, 14, 24), (3, 18, 26), (4, 20, 28), (5, 21, 30), (1, 22, 25), (2, 24, 27), (3, 26, 29), (4, 28, 31), (5, 30, 23), (6, 32, 37), (7, 33, 39), (8, 34, 40), (9, 35, 41), (10, 36, 38), (38, 41, 11), (38, 36, 41), (36, 9, 41), (41, 40, 11), (41, 35, 40), (35, 8, 40), (40, 39, 11), (40, 34, 39), (34, 7, 39), (39, 37, 11), (39, 33, 37), (33, 6, 37), (37, 38, 11), (37, 32, 38), (32, 10, 38), (23, 36, 10), (23, 30, 36), (30, 9, 36), (31, 35, 9), (31, 28, 35), (28, 8, 35), (29, 34, 8), (29, 26, 34), (26, 7, 34), (27, 33, 7), (27, 24, 33), (24, 6, 33), (25, 32, 6), (25, 22, 32), (22, 10, 32), (30, 31, 9), (30, 21, 31), (21, 4, 31), (28, 29, 8), (28, 20, 29), (20, 3, 29), (26, 27, 7), (26, 18, 27), (18, 2, 27), (24, 25, 6), (24, 14, 25), (14, 1, 25), (22, 23, 10), (22, 15, 23), (15, 5, 23), (16, 21, 5), (16, 19, 21), (19, 4, 21), (19, 20, 4), (19, 17, 20), (17, 3, 20), (17, 18, 3), (17, 12, 18), (12, 2, 18), (15, 16, 5), (15, 13, 16), (13, 0, 16), (12, 14, 2), (12, 13, 14), (13, 1, 14)])
_uv = me_icosphere_001.uv_layers.new(name='UVMap')
_uv.uv.foreach_set('vector', [0.1818, 0.0, 0.2273, 0.07873, 0.1364, 0.07873, 0.2727, 0.1575, 0.3182, 0.07873, 0.3636, 0.1575, 0.9091, 0.0, 0.9545, 0.07873, 0.8636, 0.07873, 0.7273, 0.0, 0.7727, 0.07873, 0.6818, 0.07873, 0.5455, 0.0, 0.5909, 0.07873, 0.5, 0.07873, 0.2727, 0.1575, 0.3636, 0.1575, 0.3182, 0.2362, 0.09091, 0.1575, 0.1818, 0.1575, 0.1364, 0.2362, 0.8182, 0.1575, 0.9091, 0.1575, 0.8636, 0.2362, 0.6364, 0.1575, 0.7273, 0.1575, 0.6818, 0.2362, 0.4545, 0.1575, 0.5455, 0.1575, 0.5, 0.2362, 0.2727, 0.1575, 0.3182, 0.2362, 0.2273, 0.2362, 0.09091, 0.1575, 0.1364, 0.2362, 0.04546, 0.2362, 0.8182, 0.1575, 0.8636, 0.2362, 0.7727, 0.2362, 0.6364, 0.1575, 0.6818, 0.2362, 0.5909, 0.2362, 0.4545, 0.1575, 0.5, 0.2362, 0.4091, 0.2362, 0.1818, 0.3149, 0.2727, 0.3149, 0.2273, 0.3937, 0.0, 0.3149, 0.09091, 0.3149, 0.04546, 0.3937, 0.7273, 0.3149, 0.8182, 0.3149, 0.7727, 0.3937, 0.5455, 0.3149, 0.6364, 0.3149, 0.5909, 0.3937, 0.3636, 0.3149, 0.4545, 0.3149, 0.4091, 0.3937, 0.4091, 0.3937, 0.5, 0.3937, 0.4545, 0.4724, 0.4091, 0.3937, 0.4545, 0.3149, 0.5, 0.3937, 0.4545, 0.3149, 0.5455, 0.3149, 0.5, 0.3937, 0.5909, 0.3937, 0.6818, 0.3937, 0.6364, 0.4724, 0.5909, 0.3937, 0.6364, 0.3149, 0.6818, 0.3937, 0.6364, 0.3149, 0.7273, 0.3149, 0.6818, 0.3937, 0.7727, 0.3937, 0.8636, 0.3937, 0.8182, 0.4724, 0.7727, 0.3937, 0.8182, 0.3149, 0.8636, 0.3937, 0.8182, 0.3149, 0.9091, 0.3149, 0.8636, 0.3937, 0.04546, 0.3937, 0.1364, 0.3937, 0.09091, 0.4724, 0.04546, 0.3937, 0.09091, 0.3149, 0.1364, 0.3937, 0.09091, 0.3149, 0.1818, 0.3149, 0.1364, 0.3937, 0.2273, 0.3937, 0.3182, 0.3937, 0.2727, 0.4724, 0.2273, 0.3937, 0.2727, 0.3149, 0.3182, 0.3937, 0.2727, 0.3149, 0.3636, 0.3149, 0.3182, 0.3937, 0.4091, 0.2362, 0.4545, 0.3149, 0.3636, 0.3149, 0.4091, 0.2362, 0.5, 0.2362, 0.4545, 0.3149, 0.5, 0.2362, 0.5455, 0.3149, 0.4545, 0.3149, 0.5909, 0.2362, 0.6364, 0.3149, 0.5455, 0.3149, 0.5909, 0.2362, 0.6818, 0.2362, 0.6364, 0.3149, 0.6818, 0.2362, 0.7273, 0.3149, 0.6364, 0.3149, 0.7727, 0.2362, 0.8182, 0.3149, 0.7273, 0.3149, 0.7727, 0.2362, 0.8636, 0.2362, 0.8182, 0.3149, 0.8636, 0.2362, 0.9091, 0.3149, 0.8182, 0.3149, 0.04546, 0.2362, 0.09091, 0.3149, 0.0, 0.3149, 0.04546, 0.2362, 0.1364, 0.2362, 0.09091, 0.3149, 0.1364, 0.2362, 0.1818, 0.3149, 0.09091, 0.3149, 0.2273, 0.2362, 0.2727, 0.3149, 0.1818, 0.3149, 0.2273, 0.2362, 0.3182, 0.2362, 0.2727, 0.3149, 0.3182, 0.2362, 0.3636, 0.3149, 0.2727, 0.3149, 0.5, 0.2362, 0.5909, 0.2362, 0.5455, 0.3149, 0.5, 0.2362, 0.5455, 0.1575, 0.5909, 0.2362, 0.5455, 0.1575, 0.6364, 0.1575, 0.5909, 0.2362, 0.6818, 0.2362, 0.7727, 0.2362, 0.7273, 0.3149, 0.6818, 0.2362, 0.7273, 0.1575, 0.7727, 0.2362, 0.7273, 0.1575, 0.8182, 0.1575, 0.7727, 0.2362, 0.8636, 0.2362, 0.9545, 0.2362, 0.9091, 0.3149, 0.8636, 0.2362, 0.9091, 0.1575, 0.9545, 0.2362, 0.9091, 0.1575, 1.0, 0.1575, 0.9545, 0.2362, 0.1364, 0.2362, 0.2273, 0.2362, 0.1818, 0.3149, 0.1364, 0.2362, 0.1818, 0.1575, 0.2273, 0.2362, 0.1818, 0.1575, 0.2727, 0.1575, 0.2273, 0.2362, 0.3182, 0.2362, 0.4091, 0.2362, 0.3636, 0.3149, 0.3182, 0.2362, 0.3636, 0.1575, 0.4091, 0.2362, 0.3636, 0.1575, 0.4545, 0.1575, 0.4091, 0.2362, 0.5, 0.07873, 0.5455, 0.1575, 0.4545, 0.1575, 0.5, 0.07873, 0.5909, 0.07873, 0.5455, 0.1575, 0.5909, 0.07873, 0.6364, 0.1575, 0.5455, 0.1575, 0.6818, 0.07873, 0.7273, 0.1575, 0.6364, 0.1575, 0.6818, 0.07873, 0.7727, 0.07873, 0.7273, 0.1575, 0.7727, 0.07873, 0.8182, 0.1575, 0.7273, 0.1575, 0.8636, 0.07873, 0.9091, 0.1575, 0.8182, 0.1575, 0.8636, 0.07873, 0.9545, 0.07873, 0.9091, 0.1575, 0.9545, 0.07873, 1.0, 0.1575, 0.9091, 0.1575, 0.3636, 0.1575, 0.4091, 0.07873, 0.4545, 0.1575, 0.3636, 0.1575, 0.3182, 0.07873, 0.4091, 0.07873, 0.3182, 0.07873, 0.3636, 0.0, 0.4091, 0.07873, 0.1364, 0.07873, 0.1818, 0.1575, 0.09091, 0.1575, 0.1364, 0.07873, 0.2273, 0.07873, 0.1818, 0.1575, 0.2273, 0.07873, 0.2727, 0.1575, 0.1818, 0.1575])
me_icosphere_001.update()

# ---- objects
ob_cone = bpy.data.objects.new('Cone', me_cone)
ob_icosphere = bpy.data.objects.new('Icosphere', me_icosphere_001)

# ---- transforms, parenting, visibility, modifiers, constraints
ob_cone.location = (0.0, 0.0, 0.0)
ob_icosphere.location = (0.0, 0.0, 14.96)
ob_icosphere.scale = (6.006, 5.0, 4.254)

# ---- collection membership
col_collection.objects.link(ob_cone)
col_collection_2.objects.link(ob_icosphere)

# ---- scene / render settings (as saved in the file)
scene.frame_start = 1; scene.frame_end = 250; scene.frame_set(1)
scene.render.engine = 'BLENDER_EEVEE_NEXT'
bpy.context.view_layer.update()

# ---- added for rendering (the .blend has no active camera and no usable light): camera, sun
cam_auto = bpy.data.cameras.new('AutoCamera')
cam_auto.lens = 50.0
cam_auto.sensor_width = 36.0
cam_auto.clip_end = 1000.0
ob_auto_camera = bpy.data.objects.new('AutoCamera', cam_auto)
scene.collection.objects.link(ob_auto_camera)
ob_auto_camera.location = (25.0698, -29.5837, 29.7096)
ob_auto_camera.rotation_euler = (1.09748, -7.21219e-08, 0.694738)
scene.camera = ob_auto_camera
light_auto_sun = bpy.data.lights.new('AutoSun', 'SUN')
light_auto_sun.energy = 3.0
light_auto_sun.angle = 0.0523599
ob_auto_sun = bpy.data.objects.new('AutoSun', light_auto_sun)
scene.collection.objects.link(ob_auto_sun)
ob_auto_sun.rotation_euler = (0.872665, 0.174533, 0.523599)
bpy.context.view_layer.update()
